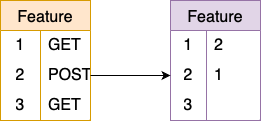

The diagram above was exported from draw.io. Its source (the exported page's mxGraphModel, read from the mxfile embedded in the PNG):
<mxGraphModel dx="1026" dy="692" grid="1" gridSize="10" guides="1" tooltips="1" connect="1" arrows="1" fold="1" page="1" pageScale="1" pageWidth="827" pageHeight="1169" math="0" shadow="0">
  <root>
    <mxCell id="0" />
    <mxCell id="1" parent="0" />
    <mxCell id="y-2ywJ-4SNQpjJ_aomBK-15" value="Feature" style="shape=table;startSize=30;container=1;collapsible=0;childLayout=tableLayout;fixedRows=1;rowLines=0;fontStyle=0;strokeColor=#d79b00;fontSize=16;fillColor=#ffe6cc;" parent="1" vertex="1">
      <mxGeometry x="150" y="400" width="90" height="120" as="geometry" />
    </mxCell>
    <mxCell id="y-2ywJ-4SNQpjJ_aomBK-16" value="" style="shape=tableRow;horizontal=0;startSize=0;swimlaneHead=0;swimlaneBody=0;top=0;left=0;bottom=0;right=0;collapsible=0;dropTarget=0;fillColor=none;points=[[0,0.5],[1,0.5]];portConstraint=eastwest;strokeColor=inherit;fontSize=16;" parent="y-2ywJ-4SNQpjJ_aomBK-15" vertex="1">
      <mxGeometry y="30" width="90" height="30" as="geometry" />
    </mxCell>
    <mxCell id="y-2ywJ-4SNQpjJ_aomBK-17" value="1" style="shape=partialRectangle;html=1;whiteSpace=wrap;connectable=0;fillColor=none;top=0;left=0;bottom=0;right=0;overflow=hidden;pointerEvents=1;strokeColor=inherit;fontSize=16;" parent="y-2ywJ-4SNQpjJ_aomBK-16" vertex="1">
      <mxGeometry width="40" height="30" as="geometry">
        <mxRectangle width="40" height="30" as="alternateBounds" />
      </mxGeometry>
    </mxCell>
    <mxCell id="y-2ywJ-4SNQpjJ_aomBK-18" value="GET" style="shape=partialRectangle;html=1;whiteSpace=wrap;connectable=0;fillColor=none;top=0;left=0;bottom=0;right=0;align=left;spacingLeft=6;overflow=hidden;strokeColor=inherit;fontSize=16;" parent="y-2ywJ-4SNQpjJ_aomBK-16" vertex="1">
      <mxGeometry x="40" width="50" height="30" as="geometry">
        <mxRectangle width="50" height="30" as="alternateBounds" />
      </mxGeometry>
    </mxCell>
    <mxCell id="y-2ywJ-4SNQpjJ_aomBK-19" value="" style="shape=tableRow;horizontal=0;startSize=0;swimlaneHead=0;swimlaneBody=0;top=0;left=0;bottom=0;right=0;collapsible=0;dropTarget=0;fillColor=none;points=[[0,0.5],[1,0.5]];portConstraint=eastwest;strokeColor=inherit;fontSize=16;" parent="y-2ywJ-4SNQpjJ_aomBK-15" vertex="1">
      <mxGeometry y="60" width="90" height="30" as="geometry" />
    </mxCell>
    <mxCell id="y-2ywJ-4SNQpjJ_aomBK-20" value="2" style="shape=partialRectangle;html=1;whiteSpace=wrap;connectable=0;fillColor=none;top=0;left=0;bottom=0;right=0;overflow=hidden;strokeColor=inherit;fontSize=16;" parent="y-2ywJ-4SNQpjJ_aomBK-19" vertex="1">
      <mxGeometry width="40" height="30" as="geometry">
        <mxRectangle width="40" height="30" as="alternateBounds" />
      </mxGeometry>
    </mxCell>
    <mxCell id="y-2ywJ-4SNQpjJ_aomBK-21" value="POST" style="shape=partialRectangle;html=1;whiteSpace=wrap;connectable=0;fillColor=none;top=0;left=0;bottom=0;right=0;align=left;spacingLeft=6;overflow=hidden;strokeColor=inherit;fontSize=16;" parent="y-2ywJ-4SNQpjJ_aomBK-19" vertex="1">
      <mxGeometry x="40" width="50" height="30" as="geometry">
        <mxRectangle width="50" height="30" as="alternateBounds" />
      </mxGeometry>
    </mxCell>
    <mxCell id="y-2ywJ-4SNQpjJ_aomBK-22" value="" style="shape=tableRow;horizontal=0;startSize=0;swimlaneHead=0;swimlaneBody=0;top=0;left=0;bottom=0;right=0;collapsible=0;dropTarget=0;fillColor=none;points=[[0,0.5],[1,0.5]];portConstraint=eastwest;strokeColor=inherit;fontSize=16;" parent="y-2ywJ-4SNQpjJ_aomBK-15" vertex="1">
      <mxGeometry y="90" width="90" height="30" as="geometry" />
    </mxCell>
    <mxCell id="y-2ywJ-4SNQpjJ_aomBK-23" value="3" style="shape=partialRectangle;html=1;whiteSpace=wrap;connectable=0;fillColor=none;top=0;left=0;bottom=0;right=0;overflow=hidden;strokeColor=inherit;fontSize=16;" parent="y-2ywJ-4SNQpjJ_aomBK-22" vertex="1">
      <mxGeometry width="40" height="30" as="geometry">
        <mxRectangle width="40" height="30" as="alternateBounds" />
      </mxGeometry>
    </mxCell>
    <mxCell id="y-2ywJ-4SNQpjJ_aomBK-24" value="GET" style="shape=partialRectangle;html=1;whiteSpace=wrap;connectable=0;fillColor=none;top=0;left=0;bottom=0;right=0;align=left;spacingLeft=6;overflow=hidden;strokeColor=inherit;fontSize=16;" parent="y-2ywJ-4SNQpjJ_aomBK-22" vertex="1">
      <mxGeometry x="40" width="50" height="30" as="geometry">
        <mxRectangle width="50" height="30" as="alternateBounds" />
      </mxGeometry>
    </mxCell>
    <mxCell id="y-2ywJ-4SNQpjJ_aomBK-5" value="Feature" style="shape=table;startSize=30;container=1;collapsible=0;childLayout=tableLayout;fixedRows=1;rowLines=0;fontStyle=0;strokeColor=#9673a6;fontSize=16;flipH=1;fillColor=#e1d5e7;" parent="1" vertex="1">
      <mxGeometry x="320" y="400" width="90" height="120" as="geometry" />
    </mxCell>
    <mxCell id="y-2ywJ-4SNQpjJ_aomBK-6" value="" style="shape=tableRow;horizontal=0;startSize=0;swimlaneHead=0;swimlaneBody=0;top=0;left=0;bottom=0;right=0;collapsible=0;dropTarget=0;fillColor=none;points=[[0,0.5],[1,0.5]];portConstraint=eastwest;strokeColor=inherit;fontSize=16;" parent="y-2ywJ-4SNQpjJ_aomBK-5" vertex="1">
      <mxGeometry y="30" width="90" height="30" as="geometry" />
    </mxCell>
    <mxCell id="y-2ywJ-4SNQpjJ_aomBK-7" value="1" style="shape=partialRectangle;html=1;whiteSpace=wrap;connectable=0;fillColor=none;top=0;left=0;bottom=0;right=0;overflow=hidden;pointerEvents=1;strokeColor=inherit;fontSize=16;" parent="y-2ywJ-4SNQpjJ_aomBK-6" vertex="1">
      <mxGeometry width="36" height="30" as="geometry">
        <mxRectangle width="36" height="30" as="alternateBounds" />
      </mxGeometry>
    </mxCell>
    <mxCell id="y-2ywJ-4SNQpjJ_aomBK-8" value="2" style="shape=partialRectangle;html=1;whiteSpace=wrap;connectable=0;fillColor=none;top=0;left=0;bottom=0;right=0;align=left;spacingLeft=6;overflow=hidden;strokeColor=inherit;fontSize=16;" parent="y-2ywJ-4SNQpjJ_aomBK-6" vertex="1">
      <mxGeometry x="36" width="54" height="30" as="geometry">
        <mxRectangle width="54" height="30" as="alternateBounds" />
      </mxGeometry>
    </mxCell>
    <mxCell id="y-2ywJ-4SNQpjJ_aomBK-9" value="" style="shape=tableRow;horizontal=0;startSize=0;swimlaneHead=0;swimlaneBody=0;top=0;left=0;bottom=0;right=0;collapsible=0;dropTarget=0;fillColor=none;points=[[0,0.5],[1,0.5]];portConstraint=eastwest;strokeColor=inherit;fontSize=16;" parent="y-2ywJ-4SNQpjJ_aomBK-5" vertex="1">
      <mxGeometry y="60" width="90" height="30" as="geometry" />
    </mxCell>
    <mxCell id="y-2ywJ-4SNQpjJ_aomBK-10" value="2" style="shape=partialRectangle;html=1;whiteSpace=wrap;connectable=0;fillColor=none;top=0;left=0;bottom=0;right=0;overflow=hidden;strokeColor=inherit;fontSize=16;" parent="y-2ywJ-4SNQpjJ_aomBK-9" vertex="1">
      <mxGeometry width="36" height="30" as="geometry">
        <mxRectangle width="36" height="30" as="alternateBounds" />
      </mxGeometry>
    </mxCell>
    <mxCell id="y-2ywJ-4SNQpjJ_aomBK-11" value="1" style="shape=partialRectangle;html=1;whiteSpace=wrap;connectable=0;fillColor=none;top=0;left=0;bottom=0;right=0;align=left;spacingLeft=6;overflow=hidden;strokeColor=inherit;fontSize=16;" parent="y-2ywJ-4SNQpjJ_aomBK-9" vertex="1">
      <mxGeometry x="36" width="54" height="30" as="geometry">
        <mxRectangle width="54" height="30" as="alternateBounds" />
      </mxGeometry>
    </mxCell>
    <mxCell id="y-2ywJ-4SNQpjJ_aomBK-12" value="" style="shape=tableRow;horizontal=0;startSize=0;swimlaneHead=0;swimlaneBody=0;top=0;left=0;bottom=0;right=0;collapsible=0;dropTarget=0;fillColor=none;points=[[0,0.5],[1,0.5]];portConstraint=eastwest;strokeColor=inherit;fontSize=16;" parent="y-2ywJ-4SNQpjJ_aomBK-5" vertex="1">
      <mxGeometry y="90" width="90" height="30" as="geometry" />
    </mxCell>
    <mxCell id="y-2ywJ-4SNQpjJ_aomBK-13" value="3" style="shape=partialRectangle;html=1;whiteSpace=wrap;connectable=0;fillColor=none;top=0;left=0;bottom=0;right=0;overflow=hidden;strokeColor=inherit;fontSize=16;" parent="y-2ywJ-4SNQpjJ_aomBK-12" vertex="1">
      <mxGeometry width="36" height="30" as="geometry">
        <mxRectangle width="36" height="30" as="alternateBounds" />
      </mxGeometry>
    </mxCell>
    <mxCell id="y-2ywJ-4SNQpjJ_aomBK-14" value="" style="shape=partialRectangle;html=1;whiteSpace=wrap;connectable=0;fillColor=none;top=0;left=0;bottom=0;right=0;align=left;spacingLeft=6;overflow=hidden;strokeColor=inherit;fontSize=16;" parent="y-2ywJ-4SNQpjJ_aomBK-12" vertex="1">
      <mxGeometry x="36" width="54" height="30" as="geometry">
        <mxRectangle width="54" height="30" as="alternateBounds" />
      </mxGeometry>
    </mxCell>
    <mxCell id="y-2ywJ-4SNQpjJ_aomBK-28" style="edgeStyle=orthogonalEdgeStyle;rounded=0;orthogonalLoop=1;jettySize=auto;html=1;exitX=1;exitY=0.5;exitDx=0;exitDy=0;entryX=0;entryY=0.5;entryDx=0;entryDy=0;" parent="1" source="y-2ywJ-4SNQpjJ_aomBK-19" target="y-2ywJ-4SNQpjJ_aomBK-9" edge="1">
      <mxGeometry relative="1" as="geometry" />
    </mxCell>
  </root>
</mxGraphModel>